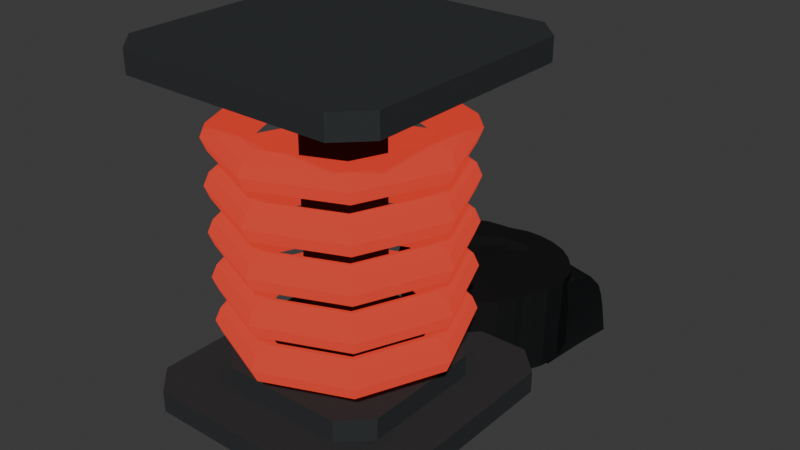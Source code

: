 # Source: heater.blend  (saved by Blender 4.2.66; exported with 4.5.12 LTS)
import bpy
from mathutils import Matrix  # noqa: F401  (used for matrix-valued properties, if any)

bpy.ops.wm.read_factory_settings(use_empty=True)
scene = bpy.context.scene
scene.name = 'Scene'

# ---- collections
col_collection = bpy.data.collections.new('Collection'); scene.collection.children.link(col_collection)

# ---- materials (node trees are filled in below, after node groups)
mat_heater_outside = bpy.data.materials.new('Heater_Outside')
mat_heater_outside.alpha_threshold = 0.0
mat_heater_outside.roughness = 0.5
mat_heater_outside.line_color = (0.0, 0.0, 0.0, 1.0)
mat_heater_coil = bpy.data.materials.new('Heater_Coil')
mat_cable = bpy.data.materials.new('Cable')
mat_cable.alpha_threshold = 0.0
mat_cable.roughness = 0.5
mat_cable.line_color = (0.0, 0.0, 0.0, 1.0)

# ---- material node trees
mat_heater_outside.use_nodes = True; mat_heater_outside.node_tree.nodes.clear()
_N = mat_heater_outside.node_tree.nodes; _L = mat_heater_outside.node_tree.links
n0 = _N.new('ShaderNodeOutputMaterial'); n0.name = 'Material Output'; n0.location = (300, 300)
n1 = _N.new('ShaderNodeBsdfPrincipled'); n1.name = 'Principled BSDF'; n1.location = (10, 300)
n1.inputs[0].default_value = (0.03522, 0.03845, 0.04023, 1.0)
n1.inputs[2].default_value = 1.0
n1.inputs[3].default_value = 1.0
_L.new(n1.outputs[0], n0.inputs[0])
n0.is_active_output = True
mat_heater_coil.use_nodes = True; mat_heater_coil.node_tree.nodes.clear()
_N = mat_heater_coil.node_tree.nodes; _L = mat_heater_coil.node_tree.links
n0 = _N.new('ShaderNodeBsdfPrincipled'); n0.name = 'Principled BSDF'; n0.location = (10, 300)
n0.inputs[0].default_value = (0.03828, 0.02218, 0.0144, 1.0)
n0.inputs[2].default_value = 1.0
n0.inputs[3].default_value = 1.0
n0.inputs[27].default_value = (0.6858, 0.04171, 0.02469, 1.0)
n0.inputs[28].default_value = 1.0
n1 = _N.new('ShaderNodeOutputMaterial'); n1.name = 'Material Output'; n1.location = (300, 300)
_L.new(n0.outputs[0], n1.inputs[0])
n1.is_active_output = True
mat_cable.use_nodes = True; mat_cable.node_tree.nodes.clear()
_N = mat_cable.node_tree.nodes; _L = mat_cable.node_tree.links
n0 = _N.new('ShaderNodeOutputMaterial'); n0.name = 'Material Output'; n0.location = (300, 300)
n1 = _N.new('ShaderNodeBsdfPrincipled'); n1.name = 'Principled BSDF'; n1.location = (10, 300)
n1.inputs[0].default_value = (0.01187, 0.01278, 0.01329, 1.0)
n1.inputs[2].default_value = 1.0
n1.inputs[3].default_value = 1.0
_L.new(n1.outputs[0], n0.inputs[0])
n0.is_active_output = True

# ---- world
world_world = bpy.data.worlds.new('World'); scene.world = world_world
world_world.use_nodes = True; world_world.node_tree.nodes.clear()
_N = world_world.node_tree.nodes; _L = world_world.node_tree.links
n0 = _N.new('ShaderNodeOutputWorld'); n0.name = 'World Output'; n0.location = (300, 300)
n1 = _N.new('ShaderNodeBackground'); n1.name = 'Background'; n1.location = (10, 300)
n1.inputs[0].default_value = (0.05088, 0.05088, 0.05088, 1.0)
_L.new(n1.outputs[0], n0.inputs[0])
n0.is_active_output = True
world_world.color = (0.05088, 0.05088, 0.05088)
world_world.sun_shadow_jitter_overblur = 0.0

# ---- meshes
me_cube = bpy.data.meshes.new('Cube')
me_cube.from_pydata([(0.15, 0.15, 0.25), (0.15, -0.15, 0.25), (-0.15, 0.15, 0.25), (-0.15, -0.15, 0.25), (0.15, -0.15, 1.696), (-0.15, 0.15, 1.696), (0.15, 0.15, 1.696), (-0.15, -0.15, 1.696), (-0.75, -0.6, 0.125), (-0.6, -0.75, 0.125), (-0.6, -0.6, 0.125), (-0.6, -0.75, 1.816e-06), (-0.75, -0.6, 1.816e-06), (-0.75, -0.6, 1.821), (-0.6, -0.75, 1.821), (-0.6, -0.75, 1.946), (-0.75, -0.6, 1.946), (0.6, -0.75, 0.125), (0.75, -0.6, 0.125), (0.75, -0.6, 1.816e-06), (0.6, -0.75, 1.816e-06), (0.6, -0.75, 1.821), (0.75, -0.6, 1.821), (0.75, -0.6, 1.946), (0.6, -0.75, 1.946), (0.75, 0.6, 0.125), (0.6, 0.75, 0.125), (0.6, 0.75, 1.816e-06), (0.75, 0.6, 1.816e-06), (0.75, 0.6, 1.821), (0.6, 0.75, 1.821), (0.6, 0.75, 1.946), (0.75, 0.6, 1.946), (-0.6, 0.75, 0.125), (-0.75, 0.6, 0.125), (-0.75, 0.6, 1.816e-06), (-0.6, 0.75, 1.816e-06), (-0.6, 0.75, 1.821), (-0.75, 0.6, 1.821), (-0.6, 0.6, 1.821), (-0.75, 0.6, 1.946), (-0.6, 0.75, 1.946), (-0.5, 0.35, 0.125), (-0.35, 0.5, 0.125), (-0.6, 0.6, 0.125), (-0.35, 0.5, 0.25), (-0.5, 0.35, 0.25), (-0.35, 0.35, 0.25), (-0.5, 0.35, 1.821), (-0.35, 0.5, 1.821), (-0.35, 0.5, 1.696), (-0.5, 0.35, 1.696), (-0.35, 0.35, 1.696), (0.35, 0.5, 0.125), (0.5, 0.35, 0.125), (0.6, 0.6, 0.125), (0.5, 0.35, 0.25), (0.35, 0.5, 0.25), (0.35, 0.35, 0.25), (0.35, 0.5, 1.821), (0.5, 0.35, 1.821), (0.6, 0.6, 1.821), (0.5, 0.35, 1.696), (0.35, 0.5, 1.696), (0.35, 0.35, 1.696), (0.5, -0.35, 0.125), (0.35, -0.5, 0.125), (0.6, -0.6, 0.125), (0.35, -0.5, 0.25), (0.5, -0.35, 0.25), (0.35, -0.35, 0.25), (0.5, -0.35, 1.821), (0.35, -0.5, 1.821), (0.6, -0.6, 1.821), (0.35, -0.5, 1.696), (0.5, -0.35, 1.696), (0.35, -0.35, 1.696), (-0.35, -0.5, 0.125), (-0.5, -0.35, 0.125), (-0.5, -0.35, 0.25), (-0.35, -0.5, 0.25), (-0.35, -0.35, 0.25), (-0.35, -0.5, 1.821), (-0.5, -0.35, 1.821), (-0.6, -0.6, 1.821), (-0.5, -0.35, 1.696), (-0.35, -0.5, 1.696), (-0.35, -0.35, 1.696)], [], [(0, 2, 5, 6), (10, 78, 42, 44, 34, 8), (7, 5, 52, 51, 85, 87), (83, 85, 51, 48), (1, 3, 81, 80, 68, 70), (0, 1, 70, 69, 56, 58), (2, 0, 58, 57, 45, 47), (72, 74, 86, 82), (6, 5, 7, 4), (1, 0, 6, 4), (2, 3, 7, 5), (3, 1, 4, 7), (39, 49, 59, 61, 30, 37), (3, 2, 47, 46, 79, 81), (35, 36, 27, 28, 19, 20, 11, 12), (8, 34, 35, 12), (37, 30, 31, 41), (17, 9, 11, 20), (25, 18, 19, 28), (61, 60, 71, 73, 22, 29), (84, 83, 48, 39, 38, 13), (49, 50, 63, 59), (60, 62, 75, 71), (4, 7, 87, 86, 74, 76), (6, 4, 76, 75, 62, 64), (5, 6, 64, 63, 50, 52), (40, 41, 31, 32, 23, 24, 15, 16), (73, 72, 82, 84, 14, 21), (13, 38, 40, 16), (21, 14, 15, 24), (29, 22, 23, 32), (8, 9, 10), (13, 14, 84), (11, 9, 8, 12), (15, 14, 13, 16), (33, 26, 27, 36), (17, 18, 67), (21, 22, 73), (17, 20, 19, 18), (21, 24, 23, 22), (55, 54, 65, 67, 18, 25), (25, 26, 55), (29, 30, 61), (27, 26, 25, 28), (31, 30, 29, 32), (44, 43, 53, 55, 26, 33), (33, 34, 44), (37, 38, 39), (33, 36, 35, 34), (37, 41, 40, 38), (67, 66, 77, 10, 9, 17), (42, 43, 44), (45, 46, 47), (48, 49, 39), (50, 51, 52), (45, 43, 42, 46), (50, 49, 48, 51), (66, 68, 80, 77), (53, 54, 55), (56, 57, 58), (59, 60, 61), (62, 63, 64), (56, 54, 53, 57), (62, 60, 59, 63), (43, 45, 57, 53), (65, 66, 67), (68, 69, 70), (71, 72, 73), (74, 75, 76), (68, 66, 65, 69), (74, 72, 71, 75), (54, 56, 69, 65), (77, 78, 10), (79, 80, 81), (82, 83, 84), (85, 86, 87), (77, 80, 79, 78), (82, 86, 85, 83), (78, 79, 46, 42)])
_uv = me_cube.uv_layers.new(name='UVMap')
_uv.uv.foreach_set('vector', [0.7125, 0.5875, 0.7875, 0.5875, 0.7875, 0.5875, 0.7125, 0.5875, 0.375, 0.0, 0.375, 0.0375, 0.375, 0.2125, 0.375, 0.25, 0.375, 0.225, 0.375, 0.025, 0.7875, 0.6625, 0.7875, 0.5875, 0.8375, 0.5375, 0.875, 0.5375, 0.875, 0.7125, 0.8375, 0.7125, 0.375, 0.0375, 0.625, 0.0375, 0.625, 0.2125, 0.375, 0.2125, 0.7125, 0.6625, 0.7875, 0.6625, 0.8375, 0.7125, 0.8375, 0.75, 0.6625, 0.75, 0.6625, 0.7125, 0.7125, 0.5875, 0.7125, 0.6625, 0.6625, 0.7125, 0.625, 0.7125, 0.625, 0.5375, 0.6625, 0.5375, 0.7875, 0.5875, 0.7125, 0.5875, 0.6625, 0.5375, 0.6625, 0.5, 0.8375, 0.5, 0.8375, 0.5375, 0.375, 0.7875, 0.625, 0.7875, 0.625, 0.9625, 0.375, 0.9625, 0.7125, 0.5875, 0.7875, 0.5875, 0.7875, 0.6625, 0.7125, 0.6625, 0.7125, 0.6625, 0.7125, 0.5875, 0.7125, 0.5875, 0.7125, 0.6625, 0.7875, 0.5875, 0.7875, 0.6625, 0.7875, 0.6625, 0.7875, 0.5875, 0.7875, 0.6625, 0.7125, 0.6625, 0.7125, 0.6625, 0.7875, 0.6625, 0.375, 0.25, 0.375, 0.2875, 0.375, 0.4625, 0.375, 0.5, 0.375, 0.475, 0.375, 0.275, 0.7875, 0.6625, 0.7875, 0.5875, 0.8375, 0.5375, 0.875, 0.5375, 0.875, 0.7125, 0.8375, 0.7125, 0.125, 0.525, 0.15, 0.5, 0.35, 0.5, 0.375, 0.525, 0.375, 0.725, 0.35, 0.75, 0.15, 0.75, 0.125, 0.725, 0.375, 0.025, 0.375, 0.225, 0.375, 0.225, 0.375, 0.025, 0.375, 0.275, 0.375, 0.475, 0.375, 0.475, 0.375, 0.275, 0.375, 0.775, 0.375, 0.975, 0.375, 0.975, 0.375, 0.775, 0.375, 0.525, 0.375, 0.725, 0.375, 0.725, 0.375, 0.525, 0.375, 0.5, 0.375, 0.5375, 0.375, 0.7125, 0.375, 0.75, 0.375, 0.725, 0.375, 0.525, 0.375, 0.0, 0.375, 0.0375, 0.375, 0.2125, 0.375, 0.25, 0.375, 0.225, 0.375, 0.025, 0.375, 0.2875, 0.625, 0.2875, 0.625, 0.4625, 0.375, 0.4625, 0.375, 0.5375, 0.625, 0.5375, 0.625, 0.7125, 0.375, 0.7125, 0.7125, 0.6625, 0.7875, 0.6625, 0.8375, 0.7125, 0.8375, 0.75, 0.6625, 0.75, 0.6625, 0.7125, 0.7125, 0.5875, 0.7125, 0.6625, 0.6625, 0.7125, 0.625, 0.7125, 0.625, 0.5375, 0.6625, 0.5375, 0.7875, 0.5875, 0.7125, 0.5875, 0.6625, 0.5375, 0.6625, 0.5, 0.8375, 0.5, 0.8375, 0.5375, 0.125, 0.525, 0.15, 0.5, 0.35, 0.5, 0.375, 0.525, 0.375, 0.725, 0.35, 0.75, 0.15, 0.75, 0.125, 0.725, 0.375, 0.75, 0.375, 0.7875, 0.375, 0.9625, 0.375, 1.0, 0.375, 0.975, 0.375, 0.775, 0.375, 0.025, 0.375, 0.225, 0.375, 0.225, 0.375, 0.025, 0.375, 0.775, 0.375, 0.975, 0.375, 0.975, 0.375, 0.775, 0.375, 0.525, 0.375, 0.725, 0.375, 0.725, 0.375, 0.525, 0.375, 0.025, 0.375, 0.0, 0.375, 0.0, 0.375, 0.025, 0.375, 0.0, 0.375, 0.0, 0.375, 0.0, 0.375, 0.0, 0.375, 0.025, 0.375, 0.025, 0.375, 0.0, 0.375, 0.0, 0.375, 0.025, 0.375, 0.025, 0.375, 0.275, 0.375, 0.475, 0.375, 0.475, 0.375, 0.275, 0.375, 0.775, 0.375, 0.75, 0.375, 0.75, 0.375, 0.775, 0.375, 0.75, 0.375, 0.75, 0.375, 0.775, 0.375, 0.775, 0.375, 0.725, 0.375, 0.725, 0.375, 0.775, 0.375, 0.775, 0.375, 0.725, 0.375, 0.725, 0.375, 0.5, 0.375, 0.5375, 0.375, 0.7125, 0.375, 0.75, 0.375, 0.725, 0.375, 0.525, 0.375, 0.525, 0.375, 0.5, 0.375, 0.5, 0.375, 0.525, 0.375, 0.5, 0.375, 0.5, 0.375, 0.475, 0.375, 0.475, 0.375, 0.525, 0.375, 0.525, 0.375, 0.475, 0.375, 0.475, 0.375, 0.525, 0.375, 0.525, 0.375, 0.25, 0.375, 0.2875, 0.375, 0.4625, 0.375, 0.5, 0.375, 0.475, 0.375, 0.275, 0.375, 0.275, 0.375, 0.25, 0.375, 0.25, 0.375, 0.275, 0.375, 0.25, 0.375, 0.25, 0.375, 0.275, 0.375, 0.275, 0.375, 0.225, 0.375, 0.225, 0.375, 0.275, 0.375, 0.275, 0.375, 0.225, 0.375, 0.225, 0.375, 0.75, 0.375, 0.7875, 0.375, 0.9625, 0.375, 1.0, 0.375, 0.975, 0.375, 0.775, 0.375, 0.2125, 0.375, 0.25, 0.375, 0.25, 0.8563, 0.5188, 0.875, 0.5375, 0.8375, 0.5375, 0.375, 0.2125, 0.375, 0.25, 0.375, 0.25, 0.8563, 0.5188, 0.875, 0.5375, 0.8375, 0.5375, 0.625, 0.2875, 0.375, 0.2875, 0.375, 0.2125, 0.625, 0.2125, 0.625, 0.2875, 0.375, 0.2875, 0.375, 0.2125, 0.625, 0.2125, 0.375, 0.7875, 0.625, 0.7875, 0.625, 0.9625, 0.375, 0.9625, 0.375, 0.4625, 0.375, 0.5, 0.375, 0.5, 0.6438, 0.5188, 0.6625, 0.5, 0.6625, 0.5375, 0.375, 0.4625, 0.375, 0.5, 0.375, 0.5, 0.6438, 0.5188, 0.6625, 0.5, 0.6625, 0.5375, 0.625, 0.5375, 0.375, 0.5375, 0.375, 0.4625, 0.625, 0.4625, 0.625, 0.5375, 0.375, 0.5375, 0.375, 0.4625, 0.625, 0.4625, 0.375, 0.2875, 0.625, 0.2875, 0.625, 0.4625, 0.375, 0.4625, 0.375, 0.7125, 0.375, 0.75, 0.375, 0.75, 0.6625, 0.75, 0.6438, 0.7313, 0.6625, 0.7125, 0.375, 0.7125, 0.375, 0.75, 0.375, 0.75, 0.6625, 0.75, 0.6438, 0.7313, 0.6625, 0.7125, 0.625, 0.7875, 0.375, 0.7875, 0.375, 0.7125, 0.625, 0.7125, 0.625, 0.7875, 0.375, 0.7875, 0.375, 0.7125, 0.625, 0.7125, 0.375, 0.5375, 0.625, 0.5375, 0.625, 0.7125, 0.375, 0.7125, 0.375, 0.0, 0.375, 0.0375, 0.375, 0.0, 0.875, 0.7125, 0.8562, 0.7313, 0.8375, 0.7125, 0.375, 0.0, 0.375, 0.0375, 0.375, 0.0, 0.875, 0.7125, 0.8562, 0.7313, 0.8375, 0.7125, 0.375, 0.0, 0.625, 0.0, 0.625, 0.0375, 0.375, 0.0375, 0.375, 0.0, 0.625, 0.0, 0.625, 0.0375, 0.375, 0.0375, 0.375, 0.0375, 0.625, 0.0375, 0.625, 0.2125, 0.375, 0.2125])
me_cube.materials.append(mat_heater_outside)
me_cube.use_mirror_vertex_groups = False
me_cube.update()
me_torus = bpy.data.meshes.new('Torus')
me_torus.from_pydata([(0.67, 0.0, 0.4702), (0.6407, 0.0, 0.5409), (0.57, 0.0, 0.5702), (0.4993, 0.0, 0.5409), (0.47, 0.0, 0.4702), (0.4993, 0.0, 0.3995), (0.57, 0.0, 0.3702), (0.6407, 0.0, 0.3995), (0.4738, 0.4738, 0.4702), (0.4531, 0.4531, 0.5409), (0.4031, 0.4031, 0.5702), (0.3531, 0.3531, 0.5409), (0.3323, 0.3323, 0.4702), (0.3531, 0.3531, 0.3995), (0.4031, 0.4031, 0.3702), (0.4531, 0.4531, 0.3995), (5.058e-08, 0.67, 0.4702), (4.837e-08, 0.6407, 0.5409), (4.303e-08, 0.57, 0.5702), (3.77e-08, 0.4993, 0.5409), (3.548e-08, 0.47, 0.4702), (3.77e-08, 0.4993, 0.3995), (4.303e-08, 0.57, 0.3702), (4.837e-08, 0.6407, 0.3995), (-0.4738, 0.4738, 0.4702), (-0.4531, 0.4531, 0.5409), (-0.4031, 0.4031, 0.5702), (-0.3531, 0.3531, 0.5409), (-0.3323, 0.3323, 0.4702), (-0.3531, 0.3531, 0.3995), (-0.4031, 0.4031, 0.3702), (-0.4531, 0.4531, 0.3995), (-0.67, 5.857e-08, 0.4702), (-0.6407, 5.601e-08, 0.5409), (-0.57, 4.983e-08, 0.5702), (-0.4993, 4.365e-08, 0.5409), (-0.47, 4.109e-08, 0.4702), (-0.4993, 4.365e-08, 0.3995), (-0.57, 4.983e-08, 0.3702), (-0.6407, 5.601e-08, 0.3995), (-0.4738, -0.4738, 0.4702), (-0.4531, -0.4531, 0.5409), (-0.4031, -0.4031, 0.5702), (-0.3531, -0.3531, 0.5409), (-0.3323, -0.3323, 0.4702), (-0.3531, -0.3531, 0.3995), (-0.4031, -0.4031, 0.3702), (-0.4531, -0.4531, 0.3995), (5.058e-08, -0.67, 0.4702), (4.837e-08, -0.6407, 0.5409), (4.303e-08, -0.57, 0.5702), (3.77e-08, -0.4993, 0.5409), (3.548e-08, -0.47, 0.4702), (3.77e-08, -0.4993, 0.3995), (4.303e-08, -0.57, 0.3702), (4.837e-08, -0.6407, 0.3995), (0.4738, -0.4738, 0.4702), (0.4531, -0.4531, 0.5409), (0.4031, -0.4031, 0.5702), (0.3531, -0.3531, 0.5409), (0.3323, -0.3323, 0.4702), (0.3531, -0.3531, 0.3995), (0.4031, -0.4031, 0.3702), (0.4531, -0.4531, 0.3995)], [], [(0, 8, 9, 1), (1, 9, 10, 2), (2, 10, 11, 3), (3, 11, 12, 4), (4, 12, 13, 5), (5, 13, 14, 6), (6, 14, 15, 7), (7, 15, 8, 0), (8, 16, 17, 9), (9, 17, 18, 10), (10, 18, 19, 11), (11, 19, 20, 12), (12, 20, 21, 13), (13, 21, 22, 14), (14, 22, 23, 15), (15, 23, 16, 8), (16, 24, 25, 17), (17, 25, 26, 18), (18, 26, 27, 19), (19, 27, 28, 20), (20, 28, 29, 21), (21, 29, 30, 22), (22, 30, 31, 23), (23, 31, 24, 16), (24, 32, 33, 25), (25, 33, 34, 26), (26, 34, 35, 27), (27, 35, 36, 28), (28, 36, 37, 29), (29, 37, 38, 30), (30, 38, 39, 31), (31, 39, 32, 24), (32, 40, 41, 33), (33, 41, 42, 34), (34, 42, 43, 35), (35, 43, 44, 36), (36, 44, 45, 37), (37, 45, 46, 38), (38, 46, 47, 39), (39, 47, 40, 32), (40, 48, 49, 41), (41, 49, 50, 42), (42, 50, 51, 43), (43, 51, 52, 44), (44, 52, 53, 45), (45, 53, 54, 46), (46, 54, 55, 47), (47, 55, 48, 40), (48, 56, 57, 49), (49, 57, 58, 50), (50, 58, 59, 51), (51, 59, 60, 52), (52, 60, 61, 53), (53, 61, 62, 54), (54, 62, 63, 55), (55, 63, 56, 48), (56, 0, 1, 57), (57, 1, 2, 58), (58, 2, 3, 59), (59, 3, 4, 60), (60, 4, 5, 61), (61, 5, 6, 62), (62, 6, 7, 63), (63, 7, 0, 56)])
_uv = me_torus.uv_layers.new(name='UVMap')
_uv.uv.foreach_set('vector', [0.5, 0.5, 0.625, 0.5, 0.625, 0.625, 0.5, 0.625, 0.5, 0.625, 0.625, 0.625, 0.625, 0.75, 0.5, 0.75, 0.5, 0.75, 0.625, 0.75, 0.625, 0.875, 0.5, 0.875, 0.5, 0.875, 0.625, 0.875, 0.625, 1.0, 0.5, 1.0, 0.5, 0.0, 0.625, 0.0, 0.625, 0.125, 0.5, 0.125, 0.5, 0.125, 0.625, 0.125, 0.625, 0.25, 0.5, 0.25, 0.5, 0.25, 0.625, 0.25, 0.625, 0.375, 0.5, 0.375, 0.5, 0.375, 0.625, 0.375, 0.625, 0.5, 0.5, 0.5, 0.625, 0.5, 0.75, 0.5, 0.75, 0.625, 0.625, 0.625, 0.625, 0.625, 0.75, 0.625, 0.75, 0.75, 0.625, 0.75, 0.625, 0.75, 0.75, 0.75, 0.75, 0.875, 0.625, 0.875, 0.625, 0.875, 0.75, 0.875, 0.75, 1.0, 0.625, 1.0, 0.625, 0.0, 0.75, 0.0, 0.75, 0.125, 0.625, 0.125, 0.625, 0.125, 0.75, 0.125, 0.75, 0.25, 0.625, 0.25, 0.625, 0.25, 0.75, 0.25, 0.75, 0.375, 0.625, 0.375, 0.625, 0.375, 0.75, 0.375, 0.75, 0.5, 0.625, 0.5, 0.75, 0.5, 0.875, 0.5, 0.875, 0.625, 0.75, 0.625, 0.75, 0.625, 0.875, 0.625, 0.875, 0.75, 0.75, 0.75, 0.75, 0.75, 0.875, 0.75, 0.875, 0.875, 0.75, 0.875, 0.75, 0.875, 0.875, 0.875, 0.875, 1.0, 0.75, 1.0, 0.75, 0.0, 0.875, 0.0, 0.875, 0.125, 0.75, 0.125, 0.75, 0.125, 0.875, 0.125, 0.875, 0.25, 0.75, 0.25, 0.75, 0.25, 0.875, 0.25, 0.875, 0.375, 0.75, 0.375, 0.75, 0.375, 0.875, 0.375, 0.875, 0.5, 0.75, 0.5, 0.875, 0.5, 1.0, 0.5, 1.0, 0.625, 0.875, 0.625, 0.875, 0.625, 1.0, 0.625, 1.0, 0.75, 0.875, 0.75, 0.875, 0.75, 1.0, 0.75, 1.0, 0.875, 0.875, 0.875, 0.875, 0.875, 1.0, 0.875, 1.0, 1.0, 0.875, 1.0, 0.875, 0.0, 1.0, 0.0, 1.0, 0.125, 0.875, 0.125, 0.875, 0.125, 1.0, 0.125, 1.0, 0.25, 0.875, 0.25, 0.875, 0.25, 1.0, 0.25, 1.0, 0.375, 0.875, 0.375, 0.875, 0.375, 1.0, 0.375, 1.0, 0.5, 0.875, 0.5, 0.0, 0.5, 0.125, 0.5, 0.125, 0.625, 0.0, 0.625, 0.0, 0.625, 0.125, 0.625, 0.125, 0.75, 0.0, 0.75, 0.0, 0.75, 0.125, 0.75, 0.125, 0.875, 0.0, 0.875, 0.0, 0.875, 0.125, 0.875, 0.125, 1.0, 0.0, 1.0, 0.0, 0.0, 0.125, 0.0, 0.125, 0.125, 0.0, 0.125, 0.0, 0.125, 0.125, 0.125, 0.125, 0.25, 0.0, 0.25, 0.0, 0.25, 0.125, 0.25, 0.125, 0.375, 0.0, 0.375, 0.0, 0.375, 0.125, 0.375, 0.125, 0.5, 0.0, 0.5, 0.125, 0.5, 0.25, 0.5, 0.25, 0.625, 0.125, 0.625, 0.125, 0.625, 0.25, 0.625, 0.25, 0.75, 0.125, 0.75, 0.125, 0.75, 0.25, 0.75, 0.25, 0.875, 0.125, 0.875, 0.125, 0.875, 0.25, 0.875, 0.25, 1.0, 0.125, 1.0, 0.125, 0.0, 0.25, 0.0, 0.25, 0.125, 0.125, 0.125, 0.125, 0.125, 0.25, 0.125, 0.25, 0.25, 0.125, 0.25, 0.125, 0.25, 0.25, 0.25, 0.25, 0.375, 0.125, 0.375, 0.125, 0.375, 0.25, 0.375, 0.25, 0.5, 0.125, 0.5, 0.25, 0.5, 0.375, 0.5, 0.375, 0.625, 0.25, 0.625, 0.25, 0.625, 0.375, 0.625, 0.375, 0.75, 0.25, 0.75, 0.25, 0.75, 0.375, 0.75, 0.375, 0.875, 0.25, 0.875, 0.25, 0.875, 0.375, 0.875, 0.375, 1.0, 0.25, 1.0, 0.25, 0.0, 0.375, 0.0, 0.375, 0.125, 0.25, 0.125, 0.25, 0.125, 0.375, 0.125, 0.375, 0.25, 0.25, 0.25, 0.25, 0.25, 0.375, 0.25, 0.375, 0.375, 0.25, 0.375, 0.25, 0.375, 0.375, 0.375, 0.375, 0.5, 0.25, 0.5, 0.375, 0.5, 0.5, 0.5, 0.5, 0.625, 0.375, 0.625, 0.375, 0.625, 0.5, 0.625, 0.5, 0.75, 0.375, 0.75, 0.375, 0.75, 0.5, 0.75, 0.5, 0.875, 0.375, 0.875, 0.375, 0.875, 0.5, 0.875, 0.5, 1.0, 0.375, 1.0, 0.375, 0.0, 0.5, 0.0, 0.5, 0.125, 0.375, 0.125, 0.375, 0.125, 0.5, 0.125, 0.5, 0.25, 0.375, 0.25, 0.375, 0.25, 0.5, 0.25, 0.5, 0.375, 0.375, 0.375, 0.375, 0.375, 0.5, 0.375, 0.5, 0.5, 0.375, 0.5])
me_torus.materials.append(mat_heater_coil)
me_torus.update()
me_plane = bpy.data.meshes.new('Plane')
me_plane.from_pydata([(6.375e-08, 0.7068, 0.001526), (6.375e-08, 0.7068, 0.001526), (0.005045, 0.7679, -0.001126), (0.02354, 0.8179, -0.003347), (0.05886, 0.8655, -0.005738), (0.116, 0.8976, -0.008322), (0.1665, 0.9462, -0.01094), (0.1883, 0.9942, -0.0128), (0.2035, 1.048, -0.0147), (0.2388, 1.119, -0.01728), (0.2607, 1.169, -0.01898), (0.2674, 1.226, -0.02071), (0.2556, 1.281, -0.02258), (0.227, 1.31, -0.02388), (0.1934, 1.352, -0.02555), (0.1547, 1.384, -0.02707), (0.1026, 1.408, -0.02874), (0.05045, 1.421, -0.03025), (0.006727, 1.424, -0.03145), (-0.037, 1.416, -0.03262), (-0.07736, 1.387, -0.03388), (-0.1194, 1.382, -0.03493), (-0.1631, 1.389, -0.03598), (-0.1917, 1.401, -0.0367), (-0.2287, 1.397, -0.03753), (-0.2775, 1.377, -0.03867), (-0.301, 1.337, -0.03964), (-0.3061, 1.297, -0.04045), (-0.3044, 1.239, -0.04154), (-0.2943, 1.181, -0.04261), (-0.2691, 1.137, -0.04346), (-0.2304, 1.115, -0.04416), (-0.1732, 1.112, -0.04502), (-0.1211, 1.13, -0.0458), (-0.08577, 1.17, -0.04649), (-0.06222, 1.209, -0.04703), (-0.03027, 1.243, -0.04755), (0.01682, 1.275, -0.04813), (0.0639, 1.283, -0.04857), (0.1093, 1.263, -0.04898), (0.1564, 1.266, -0.04933), (0.19, 1.298, -0.04963), (0.2085, 1.355, -0.04996), (0.2193, 1.398, -0.05016), (0.2258, 1.437, -0.04741), (0.2287, 1.471, -0.05612), (0.2294, 1.498, -0.08578), (0.2291, 1.522, -0.1385), (0.2307, 1.542, -0.2105), (0.2323, 1.553, -0.2644), (0.2342, 1.559, -0.301), (0.2353, 1.562, -0.3217), (0.2364, 1.565, -0.3408), (0.2375, 1.567, -0.3557), (0.2383, 1.568, -0.3643), (0.2389, 1.568, -0.3692), (0.2393, 1.568, -0.3722), (0.2396, 1.568, -0.3743), (6.375e-08, 0.7068, 0.001526), (6.375e-08, 0.7068, 0.001526), (0.005045, 0.7679, -0.001126), (0.02354, 0.8179, -0.003347), (0.05886, 0.8655, -0.005738), (0.116, 0.8976, -0.008322), (0.1665, 0.9462, -0.01094), (0.1883, 0.9942, -0.0128), (0.2035, 1.048, -0.0147), (0.2388, 1.119, -0.01728), (0.2607, 1.169, -0.01898), (0.2674, 1.226, -0.02071), (0.2556, 1.281, -0.02258), (0.227, 1.31, -0.02388), (0.1934, 1.352, -0.02555), (0.1547, 1.384, -0.02707), (0.1026, 1.408, -0.02874), (0.05045, 1.421, -0.03025), (0.006727, 1.424, -0.03145), (-0.037, 1.416, -0.03262), (-0.07736, 1.387, -0.03388), (-0.1194, 1.382, -0.03493), (-0.1631, 1.389, -0.03598), (-0.1917, 1.401, -0.0367), (-0.2287, 1.397, -0.03753), (-0.2775, 1.377, -0.03867), (-0.301, 1.337, -0.03964), (-0.3061, 1.297, -0.04045), (-0.3044, 1.239, -0.04154), (-0.2943, 1.181, -0.04261), (-0.2691, 1.137, -0.04346), (-0.2304, 1.115, -0.04416), (-0.1732, 1.112, -0.04502), (-0.1211, 1.13, -0.0458), (-0.08577, 1.17, -0.04649), (-0.06222, 1.209, -0.04703), (-0.03027, 1.243, -0.04755), (0.01682, 1.275, -0.04813), (0.0639, 1.283, -0.04857), (0.1093, 1.263, -0.04898), (0.1564, 1.266, -0.04933), (0.19, 1.298, -0.04963), (0.2085, 1.355, -0.04996), (0.2193, 1.398, -0.05016), (0.2258, 1.437, -0.04741), (0.2287, 1.471, -0.05612), (0.2294, 1.498, -0.08578), (0.2291, 1.522, -0.1385), (0.2307, 1.542, -0.2105), (0.2323, 1.553, -0.2644), (0.2342, 1.559, -0.301), (0.2353, 1.562, -0.3217), (0.2364, 1.565, -0.3408), (0.2375, 1.567, -0.3557), (0.2383, 1.568, -0.3643), (0.2389, 1.568, -0.3692), (0.2393, 1.568, -0.3722), (0.2396, 1.568, -0.3743)], [(1, 2), (2, 3), (3, 4), (4, 5), (5, 6), (6, 7), (7, 8), (8, 9), (9, 10), (10, 11), (11, 12), (12, 13), (13, 14), (14, 15), (15, 16), (16, 17), (17, 18), (18, 19), (19, 20), (20, 21), (21, 22), (22, 23), (23, 24), (24, 25), (25, 26), (26, 27), (27, 28), (28, 29), (29, 30), (30, 31), (31, 32), (32, 33), (33, 34), (34, 35), (35, 36), (36, 37), (37, 38), (38, 39), (39, 40), (40, 41), (41, 42), (42, 43), (43, 44), (44, 45), (45, 46), (46, 47), (47, 48), (48, 49), (49, 50), (50, 51), (51, 52), (52, 53), (53, 54), (54, 55), (55, 56), (56, 57), (59, 60), (60, 61), (61, 62), (62, 63), (63, 64), (64, 65), (65, 66), (66, 67), (67, 68), (68, 69), (69, 70), (70, 71), (71, 72), (72, 73), (73, 74), (74, 75), (75, 76), (76, 77), (77, 78), (78, 79), (79, 80), (80, 81), (81, 82), (82, 83), (83, 84), (84, 85), (85, 86), (86, 87), (87, 88), (88, 89), (89, 90), (90, 91), (91, 92), (92, 93), (93, 94), (94, 95), (95, 96), (96, 97), (97, 98), (98, 99), (99, 100), (100, 101), (101, 102), (102, 103), (103, 104), (104, 105), (105, 106), (106, 107), (107, 108), (108, 109), (109, 110), (110, 111), (111, 112), (112, 113), (113, 114), (114, 115), (57, 115)], [(1, 59, 58, 0)])
_uv = me_plane.uv_layers.new(name='UVMap')
_uv.uv.foreach_set('vector', [0.0, 0.0, 0.0, 0.0, 0.0, 0.0, 0.0, 0.0])
me_plane.materials.append(mat_cable)
me_plane.update()

# ---- objects
ob_heater_outside = bpy.data.objects.new('Heater_Outside', me_cube)
ob_heater_coil = bpy.data.objects.new('Heater_Coil', me_torus)
ob_heater_cable = bpy.data.objects.new('Heater_Cable', me_plane)

# ---- transforms, parenting, visibility, modifiers, constraints
ob_heater_outside.location = (0.0, 0.0, 0.0)
ob_heater_outside.lock_rotations_4d = False
ob_heater_outside.empty_display_type = 'ARROWS'
ob_heater_outside.lineart.crease_threshold = 0.0
ob_heater_coil.location = (0.0, 0.0, 0.0)
_m = ob_heater_coil.modifiers.new('Array', 'ARRAY')
_m.count = 5
_m.use_constant_offset = True
_m.constant_offset_displace = (0.0, 0.0, 0.05)
_m.relative_offset_displace = (0.0, 0.0, 1.0)
ob_heater_cable.location = (0.0, 0.0, 0.0625)
_m = ob_heater_cable.modifiers.new('Skin', 'SKIN')
_m.use_x_symmetry = False

# ---- collection membership
col_collection.objects.link(ob_heater_outside)
col_collection.objects.link(ob_heater_coil)
col_collection.objects.link(ob_heater_cable)

# ---- scene / render settings (as saved in the file)
scene.frame_start = 1; scene.frame_end = 250; scene.frame_set(1)
scene.render.engine = 'BLENDER_EEVEE_NEXT'
bpy.context.view_layer.update()

# ---- added for rendering (the .blend has no active camera and no usable light): camera, sun
cam_auto = bpy.data.cameras.new('AutoCamera')
cam_auto.lens = 50.0
cam_auto.sensor_width = 36.0
cam_auto.clip_end = 1000.0
ob_auto_camera = bpy.data.objects.new('AutoCamera', cam_auto)
scene.collection.objects.link(ob_auto_camera)
ob_auto_camera.location = (3.31139, -3.55604, 3.46494)
ob_auto_camera.rotation_euler = (1.09748, -7.21219e-08, 0.694738)
scene.camera = ob_auto_camera
light_auto_sun = bpy.data.lights.new('AutoSun', 'SUN')
light_auto_sun.energy = 3.0
light_auto_sun.angle = 0.0523599
ob_auto_sun = bpy.data.objects.new('AutoSun', light_auto_sun)
scene.collection.objects.link(ob_auto_sun)
ob_auto_sun.rotation_euler = (0.872665, 0.174533, 0.523599)
bpy.context.view_layer.update()
